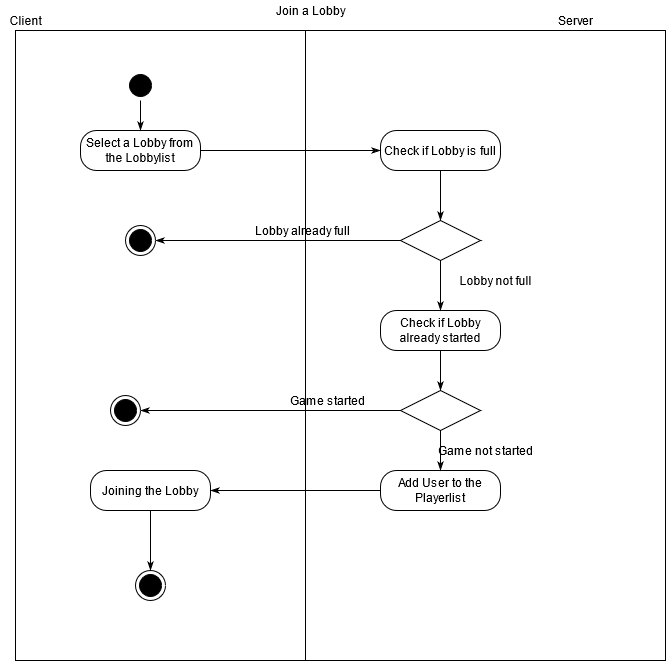

The diagram above was exported from draw.io. Its source (the exported page's mxGraphModel, read from the mxfile embedded in the PNG):
<mxGraphModel dx="595" dy="-396" grid="1" gridSize="10" guides="1" tooltips="1" connect="1" arrows="1" fold="1" page="1" pageScale="1" pageWidth="827" pageHeight="1169" math="0" shadow="0">
  <root>
    <mxCell id="0" />
    <mxCell id="1" parent="0" />
    <mxCell id="_D__X9iMUpcYMf9DhvK_-1" value="" style="group" vertex="1" connectable="0" parent="1">
      <mxGeometry x="908" y="1240" width="665" height="660" as="geometry" />
    </mxCell>
    <mxCell id="_D__X9iMUpcYMf9DhvK_-2" value="" style="rounded=0;whiteSpace=wrap;html=1;fillColor=none;" vertex="1" parent="_D__X9iMUpcYMf9DhvK_-1">
      <mxGeometry x="15" y="30" width="290" height="630" as="geometry" />
    </mxCell>
    <mxCell id="_D__X9iMUpcYMf9DhvK_-3" value="" style="rounded=0;whiteSpace=wrap;html=1;fillColor=none;" vertex="1" parent="_D__X9iMUpcYMf9DhvK_-1">
      <mxGeometry x="305" y="30" width="360" height="630" as="geometry" />
    </mxCell>
    <mxCell id="_D__X9iMUpcYMf9DhvK_-4" value="Client" style="text;html=1;align=center;verticalAlign=middle;resizable=0;points=[];autosize=1;" vertex="1" parent="_D__X9iMUpcYMf9DhvK_-1">
      <mxGeometry y="10" width="50" height="20" as="geometry" />
    </mxCell>
    <mxCell id="_D__X9iMUpcYMf9DhvK_-5" value="Server" style="text;html=1;align=center;verticalAlign=middle;resizable=0;points=[];autosize=1;" vertex="1" parent="_D__X9iMUpcYMf9DhvK_-1">
      <mxGeometry x="550" y="10" width="50" height="20" as="geometry" />
    </mxCell>
    <mxCell id="_D__X9iMUpcYMf9DhvK_-6" value="Join a Lobby" style="text;html=1;align=center;verticalAlign=middle;resizable=0;points=[];autosize=1;" vertex="1" parent="_D__X9iMUpcYMf9DhvK_-1">
      <mxGeometry x="270" width="80" height="20" as="geometry" />
    </mxCell>
    <mxCell id="_D__X9iMUpcYMf9DhvK_-7" value="" style="ellipse;html=1;shape=startState;fillColor=#000000;" vertex="1" parent="_D__X9iMUpcYMf9DhvK_-1">
      <mxGeometry x="125" y="70" width="30" height="30" as="geometry" />
    </mxCell>
    <mxCell id="_D__X9iMUpcYMf9DhvK_-8" value="&lt;div&gt;Select a Lobby from &lt;br&gt;&lt;/div&gt;&lt;div&gt;the Lobbylist&lt;br&gt;&lt;/div&gt;" style="rounded=1;whiteSpace=wrap;html=1;arcSize=40;" vertex="1" parent="_D__X9iMUpcYMf9DhvK_-1">
      <mxGeometry x="80" y="130" width="120" height="40" as="geometry" />
    </mxCell>
    <mxCell id="_D__X9iMUpcYMf9DhvK_-9" value="&lt;div&gt;Check if Lobby is full&lt;/div&gt;" style="rounded=1;whiteSpace=wrap;html=1;arcSize=40;" vertex="1" parent="_D__X9iMUpcYMf9DhvK_-1">
      <mxGeometry x="380" y="130" width="120" height="40" as="geometry" />
    </mxCell>
    <mxCell id="_D__X9iMUpcYMf9DhvK_-10" value="Check if Lobby already started" style="rounded=1;whiteSpace=wrap;html=1;arcSize=40;" vertex="1" parent="_D__X9iMUpcYMf9DhvK_-1">
      <mxGeometry x="380" y="310" width="120" height="40" as="geometry" />
    </mxCell>
    <mxCell id="_D__X9iMUpcYMf9DhvK_-11" style="edgeStyle=orthogonalEdgeStyle;rounded=0;orthogonalLoop=1;jettySize=auto;html=1;exitX=0.5;exitY=1;exitDx=0;exitDy=0;endArrow=classicThin;endFill=1;strokeColor=#000000;" edge="1" parent="_D__X9iMUpcYMf9DhvK_-1" source="_D__X9iMUpcYMf9DhvK_-12" target="_D__X9iMUpcYMf9DhvK_-10">
      <mxGeometry relative="1" as="geometry" />
    </mxCell>
    <mxCell id="_D__X9iMUpcYMf9DhvK_-12" value="" style="rhombus;whiteSpace=wrap;html=1;" vertex="1" parent="_D__X9iMUpcYMf9DhvK_-1">
      <mxGeometry x="400" y="220" width="80" height="40" as="geometry" />
    </mxCell>
    <mxCell id="_D__X9iMUpcYMf9DhvK_-13" style="edgeStyle=orthogonalEdgeStyle;rounded=0;orthogonalLoop=1;jettySize=auto;html=1;exitX=1;exitY=0.5;exitDx=0;exitDy=0;entryX=0;entryY=0.5;entryDx=0;entryDy=0;endArrow=classicThin;endFill=1;strokeColor=#000000;" edge="1" parent="_D__X9iMUpcYMf9DhvK_-1" source="_D__X9iMUpcYMf9DhvK_-8" target="_D__X9iMUpcYMf9DhvK_-9">
      <mxGeometry relative="1" as="geometry" />
    </mxCell>
    <mxCell id="_D__X9iMUpcYMf9DhvK_-14" value="" style="rhombus;whiteSpace=wrap;html=1;" vertex="1" parent="_D__X9iMUpcYMf9DhvK_-1">
      <mxGeometry x="400" y="390" width="80" height="40" as="geometry" />
    </mxCell>
    <mxCell id="_D__X9iMUpcYMf9DhvK_-15" value="Add User to the Playerlist" style="rounded=1;whiteSpace=wrap;html=1;arcSize=40;" vertex="1" parent="_D__X9iMUpcYMf9DhvK_-1">
      <mxGeometry x="380" y="470" width="120" height="40" as="geometry" />
    </mxCell>
    <mxCell id="_D__X9iMUpcYMf9DhvK_-16" value="Joining the Lobby" style="rounded=1;whiteSpace=wrap;html=1;arcSize=40;" vertex="1" parent="_D__X9iMUpcYMf9DhvK_-1">
      <mxGeometry x="90" y="470" width="120" height="40" as="geometry" />
    </mxCell>
    <mxCell id="_D__X9iMUpcYMf9DhvK_-17" value="" style="ellipse;html=1;shape=endState;fillColor=#000000;" vertex="1" parent="_D__X9iMUpcYMf9DhvK_-1">
      <mxGeometry x="135" y="570" width="30" height="30" as="geometry" />
    </mxCell>
    <mxCell id="_D__X9iMUpcYMf9DhvK_-18" value="" style="ellipse;html=1;shape=endState;fillColor=#000000;" vertex="1" parent="_D__X9iMUpcYMf9DhvK_-1">
      <mxGeometry x="125" y="225" width="30" height="30" as="geometry" />
    </mxCell>
    <mxCell id="_D__X9iMUpcYMf9DhvK_-19" value="" style="ellipse;html=1;shape=endState;fillColor=#000000;" vertex="1" parent="_D__X9iMUpcYMf9DhvK_-1">
      <mxGeometry x="110" y="395" width="30" height="30" as="geometry" />
    </mxCell>
    <mxCell id="_D__X9iMUpcYMf9DhvK_-20" style="edgeStyle=orthogonalEdgeStyle;rounded=0;orthogonalLoop=1;jettySize=auto;html=1;exitX=0;exitY=0.5;exitDx=0;exitDy=0;entryX=1;entryY=0.5;entryDx=0;entryDy=0;endArrow=classicThin;endFill=1;strokeColor=#000000;" edge="1" parent="_D__X9iMUpcYMf9DhvK_-1" source="_D__X9iMUpcYMf9DhvK_-15" target="_D__X9iMUpcYMf9DhvK_-16">
      <mxGeometry relative="1" as="geometry" />
    </mxCell>
    <mxCell id="_D__X9iMUpcYMf9DhvK_-21" style="edgeStyle=orthogonalEdgeStyle;rounded=0;orthogonalLoop=1;jettySize=auto;html=1;exitX=0;exitY=0.5;exitDx=0;exitDy=0;entryX=1;entryY=0.5;entryDx=0;entryDy=0;endArrow=classicThin;endFill=1;strokeColor=#000000;" edge="1" parent="_D__X9iMUpcYMf9DhvK_-1" source="_D__X9iMUpcYMf9DhvK_-12" target="_D__X9iMUpcYMf9DhvK_-18">
      <mxGeometry relative="1" as="geometry">
        <mxPoint x="165" y="240" as="targetPoint" />
      </mxGeometry>
    </mxCell>
    <mxCell id="_D__X9iMUpcYMf9DhvK_-22" style="edgeStyle=orthogonalEdgeStyle;rounded=0;orthogonalLoop=1;jettySize=auto;html=1;exitX=0;exitY=0.5;exitDx=0;exitDy=0;entryX=1;entryY=0.5;entryDx=0;entryDy=0;endArrow=classicThin;endFill=1;strokeColor=#000000;" edge="1" parent="_D__X9iMUpcYMf9DhvK_-1" source="_D__X9iMUpcYMf9DhvK_-14" target="_D__X9iMUpcYMf9DhvK_-19">
      <mxGeometry relative="1" as="geometry">
        <mxPoint x="165" y="410" as="targetPoint" />
      </mxGeometry>
    </mxCell>
    <mxCell id="_D__X9iMUpcYMf9DhvK_-23" style="edgeStyle=orthogonalEdgeStyle;rounded=0;orthogonalLoop=1;jettySize=auto;html=1;exitX=0.5;exitY=1;exitDx=0;exitDy=0;endArrow=classicThin;endFill=1;strokeColor=#000000;" edge="1" parent="_D__X9iMUpcYMf9DhvK_-1" source="_D__X9iMUpcYMf9DhvK_-7" target="_D__X9iMUpcYMf9DhvK_-8">
      <mxGeometry relative="1" as="geometry" />
    </mxCell>
    <mxCell id="_D__X9iMUpcYMf9DhvK_-24" style="edgeStyle=orthogonalEdgeStyle;rounded=0;orthogonalLoop=1;jettySize=auto;html=1;exitX=0.5;exitY=1;exitDx=0;exitDy=0;entryX=0.5;entryY=0;entryDx=0;entryDy=0;endArrow=classicThin;endFill=1;strokeColor=#000000;" edge="1" parent="_D__X9iMUpcYMf9DhvK_-1" source="_D__X9iMUpcYMf9DhvK_-9" target="_D__X9iMUpcYMf9DhvK_-12">
      <mxGeometry relative="1" as="geometry" />
    </mxCell>
    <mxCell id="_D__X9iMUpcYMf9DhvK_-25" style="edgeStyle=orthogonalEdgeStyle;rounded=0;orthogonalLoop=1;jettySize=auto;html=1;exitX=0.5;exitY=1;exitDx=0;exitDy=0;entryX=0.5;entryY=0;entryDx=0;entryDy=0;endArrow=classicThin;endFill=1;strokeColor=#000000;" edge="1" parent="_D__X9iMUpcYMf9DhvK_-1" source="_D__X9iMUpcYMf9DhvK_-10" target="_D__X9iMUpcYMf9DhvK_-14">
      <mxGeometry relative="1" as="geometry" />
    </mxCell>
    <mxCell id="_D__X9iMUpcYMf9DhvK_-26" style="edgeStyle=orthogonalEdgeStyle;rounded=0;orthogonalLoop=1;jettySize=auto;html=1;exitX=0.5;exitY=1;exitDx=0;exitDy=0;endArrow=classicThin;endFill=1;strokeColor=#000000;" edge="1" parent="_D__X9iMUpcYMf9DhvK_-1" source="_D__X9iMUpcYMf9DhvK_-14" target="_D__X9iMUpcYMf9DhvK_-15">
      <mxGeometry relative="1" as="geometry" />
    </mxCell>
    <mxCell id="_D__X9iMUpcYMf9DhvK_-27" style="edgeStyle=orthogonalEdgeStyle;rounded=0;orthogonalLoop=1;jettySize=auto;html=1;exitX=0.5;exitY=1;exitDx=0;exitDy=0;entryX=0.5;entryY=0;entryDx=0;entryDy=0;endArrow=classicThin;endFill=1;strokeColor=#000000;" edge="1" parent="_D__X9iMUpcYMf9DhvK_-1" source="_D__X9iMUpcYMf9DhvK_-16" target="_D__X9iMUpcYMf9DhvK_-17">
      <mxGeometry relative="1" as="geometry" />
    </mxCell>
    <mxCell id="_D__X9iMUpcYMf9DhvK_-28" value="Lobby already full" style="text;html=1;align=center;verticalAlign=middle;resizable=0;points=[];autosize=1;" vertex="1" parent="_D__X9iMUpcYMf9DhvK_-1">
      <mxGeometry x="247" y="220" width="110" height="20" as="geometry" />
    </mxCell>
    <mxCell id="_D__X9iMUpcYMf9DhvK_-30" value="Lobby not full" style="text;html=1;align=center;verticalAlign=middle;resizable=0;points=[];autosize=1;" vertex="1" parent="_D__X9iMUpcYMf9DhvK_-1">
      <mxGeometry x="450" y="270" width="90" height="20" as="geometry" />
    </mxCell>
    <mxCell id="_D__X9iMUpcYMf9DhvK_-31" value="Game started" style="text;html=1;align=center;verticalAlign=middle;resizable=0;points=[];autosize=1;" vertex="1" parent="_D__X9iMUpcYMf9DhvK_-1">
      <mxGeometry x="282" y="390" width="90" height="20" as="geometry" />
    </mxCell>
    <mxCell id="_D__X9iMUpcYMf9DhvK_-32" value="Game not started" style="text;html=1;align=center;verticalAlign=middle;resizable=0;points=[];autosize=1;" vertex="1" parent="_D__X9iMUpcYMf9DhvK_-1">
      <mxGeometry x="430" y="440" width="110" height="20" as="geometry" />
    </mxCell>
  </root>
</mxGraphModel>